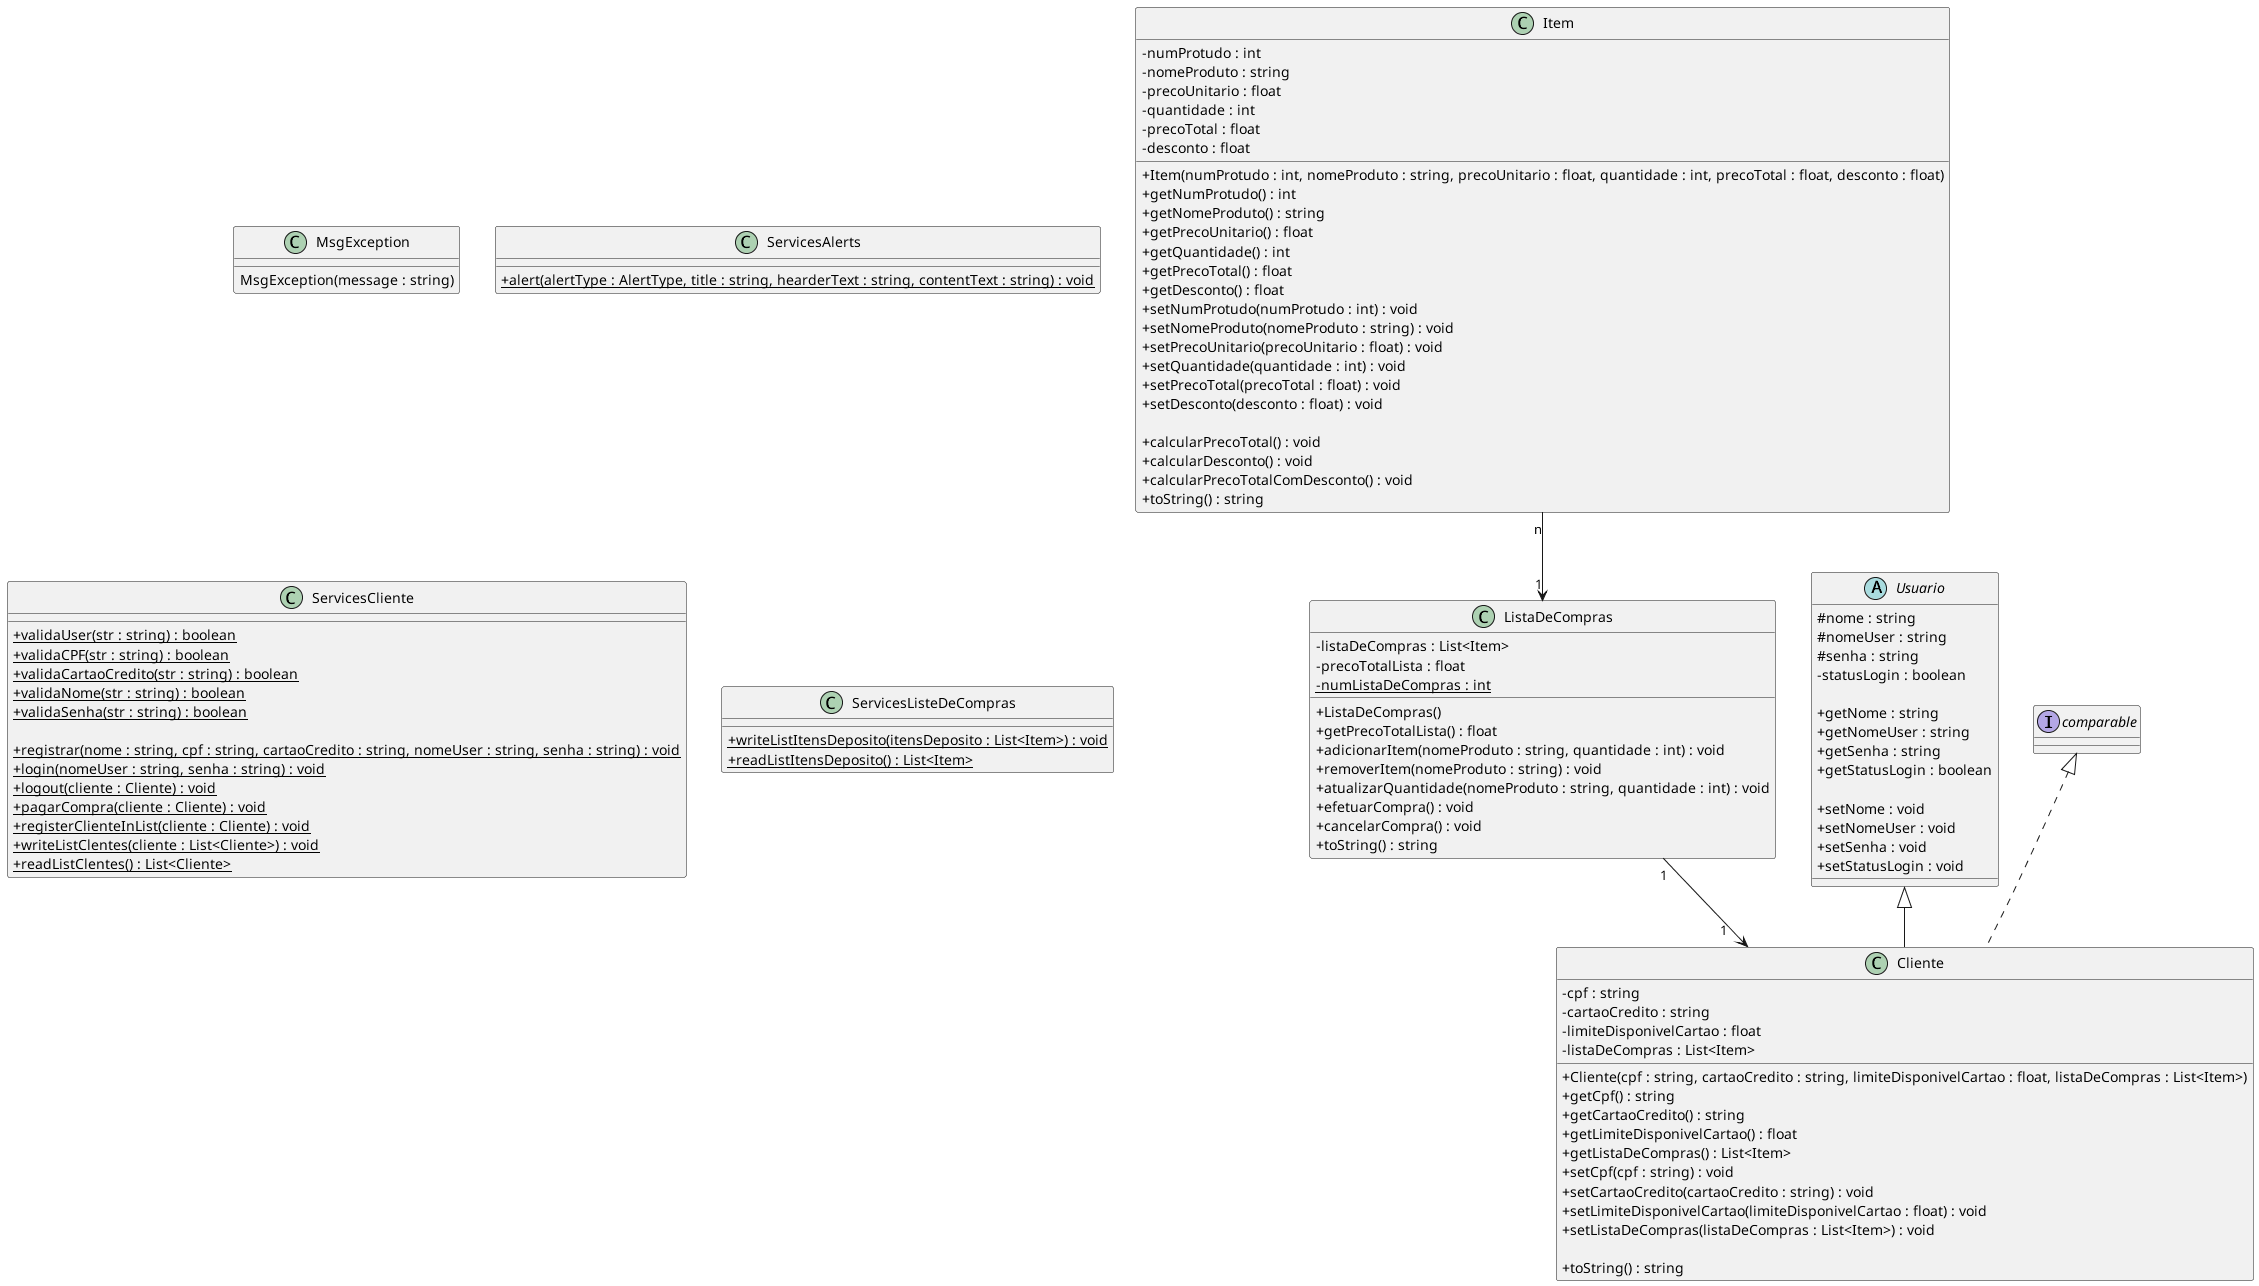

The diagram above was rendered by PlantUML. Its source (embedded in the PNG):
@startuml diagrama
skinparam ClassAttributeIconSize 0

class Item{
  -numProtudo : int
  -nomeProduto : string
  -precoUnitario : float
  -quantidade : int
  -precoTotal : float
  -desconto : float

  +Item(numProtudo : int, nomeProduto : string, precoUnitario : float, quantidade : int, precoTotal : float, desconto : float)
  +getNumProtudo() : int
  +getNomeProduto() : string
  +getPrecoUnitario() : float
  +getQuantidade() : int
  +getPrecoTotal() : float
  +getDesconto() : float
  +setNumProtudo(numProtudo : int) : void
  +setNomeProduto(nomeProduto : string) : void
  +setPrecoUnitario(precoUnitario : float) : void
  +setQuantidade(quantidade : int) : void
  +setPrecoTotal(precoTotal : float) : void
  +setDesconto(desconto : float) : void

  +calcularPrecoTotal() : void
  +calcularDesconto() : void
  +calcularPrecoTotalComDesconto() : void
  +toString() : string
} 
Item "n" --> "1" ListaDeCompras

class Cliente extends Usuario implements comparable{
  -cpf : string
  -cartaoCredito : string
  -limiteDisponivelCartao : float
  -listaDeCompras : List<Item>

  +Cliente(cpf : string, cartaoCredito : string, limiteDisponivelCartao : float, listaDeCompras : List<Item>)
  +getCpf() : string
  +getCartaoCredito() : string
  +getLimiteDisponivelCartao() : float
  +getListaDeCompras() : List<Item>
  +setCpf(cpf : string) : void
  +setCartaoCredito(cartaoCredito : string) : void
  +setLimiteDisponivelCartao(limiteDisponivelCartao : float) : void
  +setListaDeCompras(listaDeCompras : List<Item>) : void

  +toString() : string
}


abstract class Usuario{
  #nome : string
  #nomeUser : string
  #senha : string
  -statusLogin : boolean

  +getNome : string
  +getNomeUser : string
  +getSenha : string
  +getStatusLogin : boolean

  +setNome : void
  +setNomeUser : void
  +setSenha : void
  +setStatusLogin : void
}

class ListaDeCompras{
  -listaDeCompras : List<Item>
  -precoTotalLista : float
  -{static}numListaDeCompras : int

  +ListaDeCompras()
  +getPrecoTotalLista() : float
  +adicionarItem(nomeProduto : string, quantidade : int) : void
  +removerItem(nomeProduto : string) : void
  +atualizarQuantidade(nomeProduto : string, quantidade : int) : void
  +efetuarCompra() : void
  +cancelarCompra() : void
  +toString() : string

}
ListaDeCompras "1 " --> "1    " Cliente

class MsgException{
  MsgException(message : string)
}

class ServicesAlerts{
  +{static}alert(alertType : AlertType, title : string, hearderText : string, contentText : string) : void
}

class ServicesCliente{
  +{static}validaUser(str : string) : boolean
  +{static}validaCPF(str : string) : boolean
  +{static}validaCartaoCredito(str : string) : boolean
  +{static}validaNome(str : string) : boolean
  +{static}validaSenha(str : string) : boolean

  +{static}registrar(nome : string, cpf : string, cartaoCredito : string, nomeUser : string, senha : string) : void
  +{static}login(nomeUser : string, senha : string) : void
  +{static}logout(cliente : Cliente) : void
  +{static}pagarCompra(cliente : Cliente) : void
  +{static}registerClienteInList(cliente : Cliente) : void
  +{static}writeListClentes(cliente : List<Cliente>) : void
  +{static}readListClentes() : List<Cliente>
}

class ServicesListeDeCompras{
  +{static}writeListItensDeposito(itensDeposito : List<Item>) : void
  +{static}readListItensDeposito() : List<Item>
}

@enduml